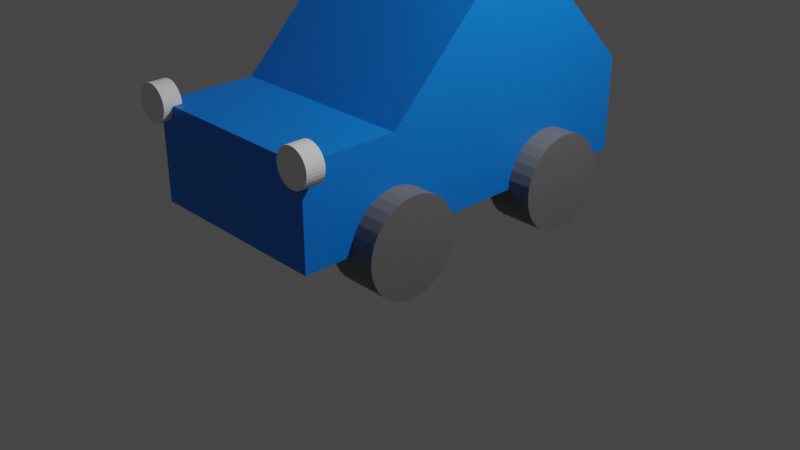 # Source: Test_Car_again_perhaps_.blend  (saved by Blender 3.2.14; exported with 4.5.12 LTS)
import bpy
from mathutils import Matrix  # noqa: F401  (used for matrix-valued properties, if any)

bpy.ops.wm.read_factory_settings(use_empty=True)
scene = bpy.context.scene
scene.name = 'Scene'

# ---- collections
col_collection = bpy.data.collections.new('Collection'); scene.collection.children.link(col_collection)
col_test_car = bpy.data.collections.new('Test Car'); scene.collection.children.link(col_test_car)

# ---- materials (node trees are filled in below, after node groups)
mat_car_color = bpy.data.materials.new('Car Color')
mat_car_color.use_transparent_shadow = False
mat_wheel = bpy.data.materials.new('Wheel')
mat_wheel.use_transparent_shadow = False

# ---- material node trees
mat_car_color.use_nodes = True; mat_car_color.node_tree.nodes.clear()
_N = mat_car_color.node_tree.nodes; _L = mat_car_color.node_tree.links
n0 = _N.new('ShaderNodeBsdfPrincipled'); n0.name = 'Principled BSDF'; n0.location = (10, 300)
n0.distribution = 'GGX'
n0.subsurface_method = 'RANDOM_WALK_SKIN'
n0.inputs[0].default_value = (0.0, 0.1969, 0.8, 1.0)
n0.inputs[3].default_value = 1.45
n0.inputs[27].default_value = (0.0, 0.0, 0.0, 1.0)
n0.inputs[28].default_value = 1.0
n1 = _N.new('ShaderNodeOutputMaterial'); n1.name = 'Material Output'; n1.location = (300, 300)
_L.new(n0.outputs[0], n1.inputs[0])
n1.is_active_output = True
mat_wheel.use_nodes = True; mat_wheel.node_tree.nodes.clear()
_N = mat_wheel.node_tree.nodes; _L = mat_wheel.node_tree.links
n0 = _N.new('ShaderNodeBsdfPrincipled'); n0.name = 'Principled BSDF'; n0.location = (10, 300)
n0.distribution = 'GGX'
n0.subsurface_method = 'RANDOM_WALK_SKIN'
n0.inputs[0].default_value = (0.1473, 0.1473, 0.1473, 1.0)
n0.inputs[3].default_value = 1.45
n0.inputs[27].default_value = (0.0, 0.0, 0.0, 1.0)
n0.inputs[28].default_value = 1.0
n1 = _N.new('ShaderNodeOutputMaterial'); n1.name = 'Material Output'; n1.location = (300, 300)
_L.new(n0.outputs[0], n1.inputs[0])
n1.is_active_output = True

# ---- world
world_world = bpy.data.worlds.new('World'); scene.world = world_world
world_world.use_nodes = True; world_world.node_tree.nodes.clear()
_N = world_world.node_tree.nodes; _L = world_world.node_tree.links
n0 = _N.new('ShaderNodeOutputWorld'); n0.name = 'World Output'; n0.location = (300, 300)
n1 = _N.new('ShaderNodeBackground'); n1.name = 'Background'; n1.location = (10, 300)
n1.inputs[0].default_value = (0.05088, 0.05088, 0.05088, 1.0)
_L.new(n1.outputs[0], n0.inputs[0])
n0.is_active_output = True
world_world.color = (0.05088, 0.05088, 0.05088)
world_world.use_sun_shadow = False
world_world.sun_shadow_jitter_overblur = 0.0

# ---- cameras
cam_camera = bpy.data.cameras.new('Camera')
cam_camera.clip_end = 100.0
cam_camera.ortho_scale = 7.314

# ---- lights
light_light = bpy.data.lights.new('Light', 'POINT')
light_light.transmission_factor = 0.0
light_light.energy = 1000.0
light_light.shadow_soft_size = 0.1
light_light.shadow_maximum_resolution = 0.006
light_light.use_absolute_resolution = True

# ---- meshes
me_cube_005 = bpy.data.meshes.new('Cube.005')
me_cube_005.from_pydata([(-1.0, -2.0, -1.0), (-1.0, -2.0, 0.0), (-1.0, 2.0, -1.0), (-1.0, 2.0, 0.0), (1.0, -2.0, -1.0), (1.0, -2.0, 0.0), (1.0, 2.0, -1.0), (1.0, 2.0, 0.0), (-1.0, 1.0, -1.0), (-1.0, 0.0, -1.0), (-1.0, -1.0, -1.0), (-1.0, -1.0, 0.0), (-1.0, 0.0, 1.0), (-1.0, 1.0, 1.0), (1.0, -1.0, -1.0), (1.0, 0.0, -1.0), (1.0, 1.0, -1.0), (1.0, 1.0, 1.0), (1.0, 0.0, 1.0), (1.0, -1.0, 0.0)], [], [(8, 13, 3, 2), (2, 3, 7, 6), (14, 19, 5, 4), (4, 5, 1, 0), (10, 14, 4, 0), (19, 11, 1, 5), (7, 3, 13, 17), (17, 13, 12, 18), (18, 12, 11, 19), (2, 6, 16, 8), (8, 16, 15, 9), (9, 15, 14, 10), (6, 7, 17, 16), (16, 17, 18, 15), (15, 18, 19, 14), (0, 1, 11, 10), (10, 11, 12, 9), (9, 12, 13, 8)])
_uv = me_cube_005.uv_layers.new(name='UVMap')
_uv.uv.foreach_set('vector', [0.375, 0.1875, 0.625, 0.1875, 0.625, 0.25, 0.375, 0.25, 0.375, 0.25, 0.625, 0.25, 0.625, 0.5, 0.375, 0.5, 0.375, 0.6875, 0.625, 0.6875, 0.625, 0.75, 0.375, 0.75, 0.375, 0.75, 0.625, 0.75, 0.625, 1.0, 0.375, 1.0, 0.125, 0.6875, 0.375, 0.6875, 0.375, 0.75, 0.125, 0.75, 0.625, 0.6875, 0.875, 0.6875, 0.875, 0.75, 0.625, 0.75, 0.625, 0.5, 0.875, 0.5, 0.875, 0.5625, 0.625, 0.5625, 0.625, 0.5625, 0.875, 0.5625, 0.875, 0.625, 0.625, 0.625, 0.625, 0.625, 0.875, 0.625, 0.875, 0.6875, 0.625, 0.6875, 0.125, 0.5, 0.375, 0.5, 0.375, 0.5625, 0.125, 0.5625, 0.125, 0.5625, 0.375, 0.5625, 0.375, 0.625, 0.125, 0.625, 0.125, 0.625, 0.375, 0.625, 0.375, 0.6875, 0.125, 0.6875, 0.375, 0.5, 0.625, 0.5, 0.625, 0.5625, 0.375, 0.5625, 0.375, 0.5625, 0.625, 0.5625, 0.625, 0.625, 0.375, 0.625, 0.375, 0.625, 0.625, 0.625, 0.625, 0.6875, 0.375, 0.6875, 0.375, 0.0, 0.625, 0.0, 0.625, 0.0625, 0.375, 0.0625, 0.375, 0.0625, 0.625, 0.0625, 0.625, 0.125, 0.375, 0.125, 0.375, 0.125, 0.625, 0.125, 0.625, 0.1875, 0.375, 0.1875])
me_cube_005.materials.append(mat_car_color)
me_cube_005.update()
me_cylinder = bpy.data.meshes.new('Cylinder')
me_cylinder.from_pydata([(-0.25, 0.5, 1.093e-08), (0.25, 0.5, -1.093e-08), (-0.25, 0.4904, -0.09755), (0.25, 0.4904, -0.09755), (-0.25, 0.4619, -0.1913), (0.25, 0.4619, -0.1913), (-0.25, 0.4157, -0.2778), (0.25, 0.4157, -0.2778), (-0.25, 0.3536, -0.3536), (0.25, 0.3536, -0.3536), (-0.25, 0.2778, -0.4157), (0.25, 0.2778, -0.4157), (-0.25, 0.1913, -0.4619), (0.25, 0.1913, -0.4619), (-0.25, 0.09755, -0.4904), (0.25, 0.09755, -0.4904), (-0.25, -2.186e-08, -0.5), (0.25, -2.186e-08, -0.5), (-0.25, -0.09755, -0.4904), (0.25, -0.09755, -0.4904), (-0.25, -0.1913, -0.4619), (0.25, -0.1913, -0.4619), (-0.25, -0.2778, -0.4157), (0.25, -0.2778, -0.4157), (-0.25, -0.3536, -0.3536), (0.25, -0.3536, -0.3536), (-0.25, -0.4157, -0.2778), (0.25, -0.4157, -0.2778), (-0.25, -0.4619, -0.1913), (0.25, -0.4619, -0.1913), (-0.25, -0.4904, -0.09755), (0.25, -0.4904, -0.09755), (-0.25, -0.5, 5.464e-08), (0.25, -0.5, 3.278e-08), (-0.25, -0.4904, 0.09755), (0.25, -0.4904, 0.09755), (-0.25, -0.4619, 0.1913), (0.25, -0.4619, 0.1913), (-0.25, -0.4157, 0.2778), (0.25, -0.4157, 0.2778), (-0.25, -0.3536, 0.3536), (0.25, -0.3536, 0.3536), (-0.25, -0.2778, 0.4157), (0.25, -0.2778, 0.4157), (-0.25, -0.1913, 0.4619), (0.25, -0.1913, 0.4619), (-0.25, -0.09755, 0.4904), (0.25, -0.09755, 0.4904), (-0.25, 5.962e-09, 0.5), (0.25, 5.962e-09, 0.5), (-0.25, 0.09755, 0.4904), (0.25, 0.09755, 0.4904), (-0.25, 0.1913, 0.4619), (0.25, 0.1913, 0.4619), (-0.25, 0.2778, 0.4157), (0.25, 0.2778, 0.4157), (-0.25, 0.3536, 0.3536), (0.25, 0.3536, 0.3536), (-0.25, 0.4157, 0.2778), (0.25, 0.4157, 0.2778), (-0.25, 0.4619, 0.1913), (0.25, 0.4619, 0.1913), (-0.25, 0.4904, 0.09755), (0.25, 0.4904, 0.09755)], [], [(0, 1, 3, 2), (2, 3, 5, 4), (4, 5, 7, 6), (6, 7, 9, 8), (8, 9, 11, 10), (10, 11, 13, 12), (12, 13, 15, 14), (14, 15, 17, 16), (16, 17, 19, 18), (18, 19, 21, 20), (20, 21, 23, 22), (22, 23, 25, 24), (24, 25, 27, 26), (26, 27, 29, 28), (28, 29, 31, 30), (30, 31, 33, 32), (32, 33, 35, 34), (34, 35, 37, 36), (36, 37, 39, 38), (38, 39, 41, 40), (40, 41, 43, 42), (42, 43, 45, 44), (44, 45, 47, 46), (46, 47, 49, 48), (48, 49, 51, 50), (50, 51, 53, 52), (52, 53, 55, 54), (54, 55, 57, 56), (56, 57, 59, 58), (58, 59, 61, 60), (3, 1, 63, 61, 59, 57, 55, 53, 51, 49, 47, 45, 43, 41, 39, 37, 35, 33, 31, 29, 27, 25, 23, 21, 19, 17, 15, 13, 11, 9, 7, 5), (60, 61, 63, 62), (62, 63, 1, 0), (0, 2, 4, 6, 8, 10, 12, 14, 16, 18, 20, 22, 24, 26, 28, 30, 32, 34, 36, 38, 40, 42, 44, 46, 48, 50, 52, 54, 56, 58, 60, 62)])
_uv = me_cylinder.uv_layers.new(name='UVMap')
_uv.uv.foreach_set('vector', [1.0, 0.5, 1.0, 1.0, 0.9688, 1.0, 0.9688, 0.5, 0.9688, 0.5, 0.9688, 1.0, 0.9375, 1.0, 0.9375, 0.5, 0.9375, 0.5, 0.9375, 1.0, 0.9062, 1.0, 0.9062, 0.5, 0.9062, 0.5, 0.9062, 1.0, 0.875, 1.0, 0.875, 0.5, 0.875, 0.5, 0.875, 1.0, 0.8438, 1.0, 0.8438, 0.5, 0.8438, 0.5, 0.8438, 1.0, 0.8125, 1.0, 0.8125, 0.5, 0.8125, 0.5, 0.8125, 1.0, 0.7812, 1.0, 0.7812, 0.5, 0.7812, 0.5, 0.7812, 1.0, 0.75, 1.0, 0.75, 0.5, 0.75, 0.5, 0.75, 1.0, 0.7188, 1.0, 0.7188, 0.5, 0.7188, 0.5, 0.7188, 1.0, 0.6875, 1.0, 0.6875, 0.5, 0.6875, 0.5, 0.6875, 1.0, 0.6562, 1.0, 0.6562, 0.5, 0.6562, 0.5, 0.6562, 1.0, 0.625, 1.0, 0.625, 0.5, 0.625, 0.5, 0.625, 1.0, 0.5938, 1.0, 0.5938, 0.5, 0.5938, 0.5, 0.5938, 1.0, 0.5625, 1.0, 0.5625, 0.5, 0.5625, 0.5, 0.5625, 1.0, 0.5312, 1.0, 0.5312, 0.5, 0.5312, 0.5, 0.5312, 1.0, 0.5, 1.0, 0.5, 0.5, 0.5, 0.5, 0.5, 1.0, 0.4688, 1.0, 0.4688, 0.5, 0.4688, 0.5, 0.4688, 1.0, 0.4375, 1.0, 0.4375, 0.5, 0.4375, 0.5, 0.4375, 1.0, 0.4062, 1.0, 0.4062, 0.5, 0.4062, 0.5, 0.4062, 1.0, 0.375, 1.0, 0.375, 0.5, 0.375, 0.5, 0.375, 1.0, 0.3438, 1.0, 0.3438, 0.5, 0.3438, 0.5, 0.3438, 1.0, 0.3125, 1.0, 0.3125, 0.5, 0.3125, 0.5, 0.3125, 1.0, 0.2812, 1.0, 0.2812, 0.5, 0.2812, 0.5, 0.2812, 1.0, 0.25, 1.0, 0.25, 0.5, 0.25, 0.5, 0.25, 1.0, 0.2188, 1.0, 0.2188, 0.5, 0.2188, 0.5, 0.2188, 1.0, 0.1875, 1.0, 0.1875, 0.5, 0.1875, 0.5, 0.1875, 1.0, 0.1562, 1.0, 0.1562, 0.5, 0.1562, 0.5, 0.1562, 1.0, 0.125, 1.0, 0.125, 0.5, 0.125, 0.5, 0.125, 1.0, 0.09375, 1.0, 0.09375, 0.5, 0.09375, 0.5, 0.09375, 1.0, 0.0625, 1.0, 0.0625, 0.5, 0.2968, 0.4854, 0.25, 0.49, 0.2032, 0.4854, 0.1582, 0.4717, 0.1167, 0.4496, 0.08029, 0.4197, 0.05045, 0.3833, 0.02827, 0.3418, 0.01461, 0.2968, 0.01, 0.25, 0.01461, 0.2032, 0.02827, 0.1582, 0.05045, 0.1167, 0.08029, 0.08029, 0.1167, 0.05045, 0.1582, 0.02827, 0.2032, 0.01461, 0.25, 0.01, 0.2968, 0.01461, 0.3418, 0.02827, 0.3833, 0.05045, 0.4197, 0.08029, 0.4496, 0.1167, 0.4717, 0.1582, 0.4854, 0.2032, 0.49, 0.25, 0.4854, 0.2968, 0.4717, 0.3418, 0.4496, 0.3833, 0.4197, 0.4197, 0.3833, 0.4496, 0.3418, 0.4717, 0.0625, 0.5, 0.0625, 1.0, 0.03125, 1.0, 0.03125, 0.5, 0.03125, 0.5, 0.03125, 1.0, 0.0, 1.0, 0.0, 0.5, 0.75, 0.49, 0.7968, 0.4854, 0.8418, 0.4717, 0.8833, 0.4496, 0.9197, 0.4197, 0.9496, 0.3833, 0.9717, 0.3418, 0.9854, 0.2968, 0.99, 0.25, 0.9854, 0.2032, 0.9717, 0.1582, 0.9496, 0.1167, 0.9197, 0.08029, 0.8833, 0.05045, 0.8418, 0.02827, 0.7968, 0.01461, 0.75, 0.01, 0.7032, 0.01461, 0.6582, 0.02827, 0.6167, 0.05045, 0.5803, 0.08029, 0.5504, 0.1167, 0.5283, 0.1582, 0.5146, 0.2032, 0.51, 0.25, 0.5146, 0.2968, 0.5283, 0.3418, 0.5504, 0.3833, 0.5803, 0.4197, 0.6167, 0.4496, 0.6582, 0.4717, 0.7032, 0.4854])
me_cylinder.materials.append(mat_wheel)
me_cylinder.update()
me_cylinder_001 = bpy.data.meshes.new('Cylinder.001')
me_cylinder_001.from_pydata([(-0.25, 0.5, 1.093e-08), (0.25, 0.5, -1.093e-08), (-0.25, 0.4904, -0.09755), (0.25, 0.4904, -0.09755), (-0.25, 0.4619, -0.1913), (0.25, 0.4619, -0.1913), (-0.25, 0.4157, -0.2778), (0.25, 0.4157, -0.2778), (-0.25, 0.3536, -0.3536), (0.25, 0.3536, -0.3536), (-0.25, 0.2778, -0.4157), (0.25, 0.2778, -0.4157), (-0.25, 0.1913, -0.4619), (0.25, 0.1913, -0.4619), (-0.25, 0.09755, -0.4904), (0.25, 0.09755, -0.4904), (-0.25, -2.186e-08, -0.5), (0.25, -2.186e-08, -0.5), (-0.25, -0.09755, -0.4904), (0.25, -0.09755, -0.4904), (-0.25, -0.1913, -0.4619), (0.25, -0.1913, -0.4619), (-0.25, -0.2778, -0.4157), (0.25, -0.2778, -0.4157), (-0.25, -0.3536, -0.3536), (0.25, -0.3536, -0.3536), (-0.25, -0.4157, -0.2778), (0.25, -0.4157, -0.2778), (-0.25, -0.4619, -0.1913), (0.25, -0.4619, -0.1913), (-0.25, -0.4904, -0.09755), (0.25, -0.4904, -0.09755), (-0.25, -0.5, 5.464e-08), (0.25, -0.5, 3.278e-08), (-0.25, -0.4904, 0.09755), (0.25, -0.4904, 0.09755), (-0.25, -0.4619, 0.1913), (0.25, -0.4619, 0.1913), (-0.25, -0.4157, 0.2778), (0.25, -0.4157, 0.2778), (-0.25, -0.3536, 0.3536), (0.25, -0.3536, 0.3536), (-0.25, -0.2778, 0.4157), (0.25, -0.2778, 0.4157), (-0.25, -0.1913, 0.4619), (0.25, -0.1913, 0.4619), (-0.25, -0.09755, 0.4904), (0.25, -0.09755, 0.4904), (-0.25, 5.962e-09, 0.5), (0.25, 5.962e-09, 0.5), (-0.25, 0.09755, 0.4904), (0.25, 0.09755, 0.4904), (-0.25, 0.1913, 0.4619), (0.25, 0.1913, 0.4619), (-0.25, 0.2778, 0.4157), (0.25, 0.2778, 0.4157), (-0.25, 0.3536, 0.3536), (0.25, 0.3536, 0.3536), (-0.25, 0.4157, 0.2778), (0.25, 0.4157, 0.2778), (-0.25, 0.4619, 0.1913), (0.25, 0.4619, 0.1913), (-0.25, 0.4904, 0.09755), (0.25, 0.4904, 0.09755)], [], [(0, 1, 3, 2), (2, 3, 5, 4), (4, 5, 7, 6), (6, 7, 9, 8), (8, 9, 11, 10), (10, 11, 13, 12), (12, 13, 15, 14), (14, 15, 17, 16), (16, 17, 19, 18), (18, 19, 21, 20), (20, 21, 23, 22), (22, 23, 25, 24), (24, 25, 27, 26), (26, 27, 29, 28), (28, 29, 31, 30), (30, 31, 33, 32), (32, 33, 35, 34), (34, 35, 37, 36), (36, 37, 39, 38), (38, 39, 41, 40), (40, 41, 43, 42), (42, 43, 45, 44), (44, 45, 47, 46), (46, 47, 49, 48), (48, 49, 51, 50), (50, 51, 53, 52), (52, 53, 55, 54), (54, 55, 57, 56), (56, 57, 59, 58), (58, 59, 61, 60), (3, 1, 63, 61, 59, 57, 55, 53, 51, 49, 47, 45, 43, 41, 39, 37, 35, 33, 31, 29, 27, 25, 23, 21, 19, 17, 15, 13, 11, 9, 7, 5), (60, 61, 63, 62), (62, 63, 1, 0), (0, 2, 4, 6, 8, 10, 12, 14, 16, 18, 20, 22, 24, 26, 28, 30, 32, 34, 36, 38, 40, 42, 44, 46, 48, 50, 52, 54, 56, 58, 60, 62)])
_uv = me_cylinder_001.uv_layers.new(name='UVMap')
_uv.uv.foreach_set('vector', [1.0, 0.5, 1.0, 1.0, 0.9688, 1.0, 0.9688, 0.5, 0.9688, 0.5, 0.9688, 1.0, 0.9375, 1.0, 0.9375, 0.5, 0.9375, 0.5, 0.9375, 1.0, 0.9062, 1.0, 0.9062, 0.5, 0.9062, 0.5, 0.9062, 1.0, 0.875, 1.0, 0.875, 0.5, 0.875, 0.5, 0.875, 1.0, 0.8438, 1.0, 0.8438, 0.5, 0.8438, 0.5, 0.8438, 1.0, 0.8125, 1.0, 0.8125, 0.5, 0.8125, 0.5, 0.8125, 1.0, 0.7812, 1.0, 0.7812, 0.5, 0.7812, 0.5, 0.7812, 1.0, 0.75, 1.0, 0.75, 0.5, 0.75, 0.5, 0.75, 1.0, 0.7188, 1.0, 0.7188, 0.5, 0.7188, 0.5, 0.7188, 1.0, 0.6875, 1.0, 0.6875, 0.5, 0.6875, 0.5, 0.6875, 1.0, 0.6562, 1.0, 0.6562, 0.5, 0.6562, 0.5, 0.6562, 1.0, 0.625, 1.0, 0.625, 0.5, 0.625, 0.5, 0.625, 1.0, 0.5938, 1.0, 0.5938, 0.5, 0.5938, 0.5, 0.5938, 1.0, 0.5625, 1.0, 0.5625, 0.5, 0.5625, 0.5, 0.5625, 1.0, 0.5312, 1.0, 0.5312, 0.5, 0.5312, 0.5, 0.5312, 1.0, 0.5, 1.0, 0.5, 0.5, 0.5, 0.5, 0.5, 1.0, 0.4688, 1.0, 0.4688, 0.5, 0.4688, 0.5, 0.4688, 1.0, 0.4375, 1.0, 0.4375, 0.5, 0.4375, 0.5, 0.4375, 1.0, 0.4062, 1.0, 0.4062, 0.5, 0.4062, 0.5, 0.4062, 1.0, 0.375, 1.0, 0.375, 0.5, 0.375, 0.5, 0.375, 1.0, 0.3438, 1.0, 0.3438, 0.5, 0.3438, 0.5, 0.3438, 1.0, 0.3125, 1.0, 0.3125, 0.5, 0.3125, 0.5, 0.3125, 1.0, 0.2812, 1.0, 0.2812, 0.5, 0.2812, 0.5, 0.2812, 1.0, 0.25, 1.0, 0.25, 0.5, 0.25, 0.5, 0.25, 1.0, 0.2188, 1.0, 0.2188, 0.5, 0.2188, 0.5, 0.2188, 1.0, 0.1875, 1.0, 0.1875, 0.5, 0.1875, 0.5, 0.1875, 1.0, 0.1562, 1.0, 0.1562, 0.5, 0.1562, 0.5, 0.1562, 1.0, 0.125, 1.0, 0.125, 0.5, 0.125, 0.5, 0.125, 1.0, 0.09375, 1.0, 0.09375, 0.5, 0.09375, 0.5, 0.09375, 1.0, 0.0625, 1.0, 0.0625, 0.5, 0.2968, 0.4854, 0.25, 0.49, 0.2032, 0.4854, 0.1582, 0.4717, 0.1167, 0.4496, 0.08029, 0.4197, 0.05045, 0.3833, 0.02827, 0.3418, 0.01461, 0.2968, 0.01, 0.25, 0.01461, 0.2032, 0.02827, 0.1582, 0.05045, 0.1167, 0.08029, 0.08029, 0.1167, 0.05045, 0.1582, 0.02827, 0.2032, 0.01461, 0.25, 0.01, 0.2968, 0.01461, 0.3418, 0.02827, 0.3833, 0.05045, 0.4197, 0.08029, 0.4496, 0.1167, 0.4717, 0.1582, 0.4854, 0.2032, 0.49, 0.25, 0.4854, 0.2968, 0.4717, 0.3418, 0.4496, 0.3833, 0.4197, 0.4197, 0.3833, 0.4496, 0.3418, 0.4717, 0.0625, 0.5, 0.0625, 1.0, 0.03125, 1.0, 0.03125, 0.5, 0.03125, 0.5, 0.03125, 1.0, 0.0, 1.0, 0.0, 0.5, 0.75, 0.49, 0.7968, 0.4854, 0.8418, 0.4717, 0.8833, 0.4496, 0.9197, 0.4197, 0.9496, 0.3833, 0.9717, 0.3418, 0.9854, 0.2968, 0.99, 0.25, 0.9854, 0.2032, 0.9717, 0.1582, 0.9496, 0.1167, 0.9197, 0.08029, 0.8833, 0.05045, 0.8418, 0.02827, 0.7968, 0.01461, 0.75, 0.01, 0.7032, 0.01461, 0.6582, 0.02827, 0.6167, 0.05045, 0.5803, 0.08029, 0.5504, 0.1167, 0.5283, 0.1582, 0.5146, 0.2032, 0.51, 0.25, 0.5146, 0.2968, 0.5283, 0.3418, 0.5504, 0.3833, 0.5803, 0.4197, 0.6167, 0.4496, 0.6582, 0.4717, 0.7032, 0.4854])
me_cylinder_001.materials.append(mat_wheel)
me_cylinder_001.update()
me_cylinder_002 = bpy.data.meshes.new('Cylinder.002')
me_cylinder_002.from_pydata([(-0.25, 0.5, 1.093e-08), (0.25, 0.5, -1.093e-08), (-0.25, 0.4904, -0.09755), (0.25, 0.4904, -0.09755), (-0.25, 0.4619, -0.1913), (0.25, 0.4619, -0.1913), (-0.25, 0.4157, -0.2778), (0.25, 0.4157, -0.2778), (-0.25, 0.3536, -0.3536), (0.25, 0.3536, -0.3536), (-0.25, 0.2778, -0.4157), (0.25, 0.2778, -0.4157), (-0.25, 0.1913, -0.4619), (0.25, 0.1913, -0.4619), (-0.25, 0.09755, -0.4904), (0.25, 0.09755, -0.4904), (-0.25, -2.186e-08, -0.5), (0.25, -2.186e-08, -0.5), (-0.25, -0.09755, -0.4904), (0.25, -0.09755, -0.4904), (-0.25, -0.1913, -0.4619), (0.25, -0.1913, -0.4619), (-0.25, -0.2778, -0.4157), (0.25, -0.2778, -0.4157), (-0.25, -0.3536, -0.3536), (0.25, -0.3536, -0.3536), (-0.25, -0.4157, -0.2778), (0.25, -0.4157, -0.2778), (-0.25, -0.4619, -0.1913), (0.25, -0.4619, -0.1913), (-0.25, -0.4904, -0.09755), (0.25, -0.4904, -0.09755), (-0.25, -0.5, 5.464e-08), (0.25, -0.5, 3.278e-08), (-0.25, -0.4904, 0.09755), (0.25, -0.4904, 0.09755), (-0.25, -0.4619, 0.1913), (0.25, -0.4619, 0.1913), (-0.25, -0.4157, 0.2778), (0.25, -0.4157, 0.2778), (-0.25, -0.3536, 0.3536), (0.25, -0.3536, 0.3536), (-0.25, -0.2778, 0.4157), (0.25, -0.2778, 0.4157), (-0.25, -0.1913, 0.4619), (0.25, -0.1913, 0.4619), (-0.25, -0.09755, 0.4904), (0.25, -0.09755, 0.4904), (-0.25, 5.962e-09, 0.5), (0.25, 5.962e-09, 0.5), (-0.25, 0.09755, 0.4904), (0.25, 0.09755, 0.4904), (-0.25, 0.1913, 0.4619), (0.25, 0.1913, 0.4619), (-0.25, 0.2778, 0.4157), (0.25, 0.2778, 0.4157), (-0.25, 0.3536, 0.3536), (0.25, 0.3536, 0.3536), (-0.25, 0.4157, 0.2778), (0.25, 0.4157, 0.2778), (-0.25, 0.4619, 0.1913), (0.25, 0.4619, 0.1913), (-0.25, 0.4904, 0.09755), (0.25, 0.4904, 0.09755)], [], [(0, 1, 3, 2), (2, 3, 5, 4), (4, 5, 7, 6), (6, 7, 9, 8), (8, 9, 11, 10), (10, 11, 13, 12), (12, 13, 15, 14), (14, 15, 17, 16), (16, 17, 19, 18), (18, 19, 21, 20), (20, 21, 23, 22), (22, 23, 25, 24), (24, 25, 27, 26), (26, 27, 29, 28), (28, 29, 31, 30), (30, 31, 33, 32), (32, 33, 35, 34), (34, 35, 37, 36), (36, 37, 39, 38), (38, 39, 41, 40), (40, 41, 43, 42), (42, 43, 45, 44), (44, 45, 47, 46), (46, 47, 49, 48), (48, 49, 51, 50), (50, 51, 53, 52), (52, 53, 55, 54), (54, 55, 57, 56), (56, 57, 59, 58), (58, 59, 61, 60), (3, 1, 63, 61, 59, 57, 55, 53, 51, 49, 47, 45, 43, 41, 39, 37, 35, 33, 31, 29, 27, 25, 23, 21, 19, 17, 15, 13, 11, 9, 7, 5), (60, 61, 63, 62), (62, 63, 1, 0), (0, 2, 4, 6, 8, 10, 12, 14, 16, 18, 20, 22, 24, 26, 28, 30, 32, 34, 36, 38, 40, 42, 44, 46, 48, 50, 52, 54, 56, 58, 60, 62)])
_uv = me_cylinder_002.uv_layers.new(name='UVMap')
_uv.uv.foreach_set('vector', [1.0, 0.5, 1.0, 1.0, 0.9688, 1.0, 0.9688, 0.5, 0.9688, 0.5, 0.9688, 1.0, 0.9375, 1.0, 0.9375, 0.5, 0.9375, 0.5, 0.9375, 1.0, 0.9062, 1.0, 0.9062, 0.5, 0.9062, 0.5, 0.9062, 1.0, 0.875, 1.0, 0.875, 0.5, 0.875, 0.5, 0.875, 1.0, 0.8438, 1.0, 0.8438, 0.5, 0.8438, 0.5, 0.8438, 1.0, 0.8125, 1.0, 0.8125, 0.5, 0.8125, 0.5, 0.8125, 1.0, 0.7812, 1.0, 0.7812, 0.5, 0.7812, 0.5, 0.7812, 1.0, 0.75, 1.0, 0.75, 0.5, 0.75, 0.5, 0.75, 1.0, 0.7188, 1.0, 0.7188, 0.5, 0.7188, 0.5, 0.7188, 1.0, 0.6875, 1.0, 0.6875, 0.5, 0.6875, 0.5, 0.6875, 1.0, 0.6562, 1.0, 0.6562, 0.5, 0.6562, 0.5, 0.6562, 1.0, 0.625, 1.0, 0.625, 0.5, 0.625, 0.5, 0.625, 1.0, 0.5938, 1.0, 0.5938, 0.5, 0.5938, 0.5, 0.5938, 1.0, 0.5625, 1.0, 0.5625, 0.5, 0.5625, 0.5, 0.5625, 1.0, 0.5312, 1.0, 0.5312, 0.5, 0.5312, 0.5, 0.5312, 1.0, 0.5, 1.0, 0.5, 0.5, 0.5, 0.5, 0.5, 1.0, 0.4688, 1.0, 0.4688, 0.5, 0.4688, 0.5, 0.4688, 1.0, 0.4375, 1.0, 0.4375, 0.5, 0.4375, 0.5, 0.4375, 1.0, 0.4062, 1.0, 0.4062, 0.5, 0.4062, 0.5, 0.4062, 1.0, 0.375, 1.0, 0.375, 0.5, 0.375, 0.5, 0.375, 1.0, 0.3438, 1.0, 0.3438, 0.5, 0.3438, 0.5, 0.3438, 1.0, 0.3125, 1.0, 0.3125, 0.5, 0.3125, 0.5, 0.3125, 1.0, 0.2812, 1.0, 0.2812, 0.5, 0.2812, 0.5, 0.2812, 1.0, 0.25, 1.0, 0.25, 0.5, 0.25, 0.5, 0.25, 1.0, 0.2188, 1.0, 0.2188, 0.5, 0.2188, 0.5, 0.2188, 1.0, 0.1875, 1.0, 0.1875, 0.5, 0.1875, 0.5, 0.1875, 1.0, 0.1562, 1.0, 0.1562, 0.5, 0.1562, 0.5, 0.1562, 1.0, 0.125, 1.0, 0.125, 0.5, 0.125, 0.5, 0.125, 1.0, 0.09375, 1.0, 0.09375, 0.5, 0.09375, 0.5, 0.09375, 1.0, 0.0625, 1.0, 0.0625, 0.5, 0.2968, 0.4854, 0.25, 0.49, 0.2032, 0.4854, 0.1582, 0.4717, 0.1167, 0.4496, 0.08029, 0.4197, 0.05045, 0.3833, 0.02827, 0.3418, 0.01461, 0.2968, 0.01, 0.25, 0.01461, 0.2032, 0.02827, 0.1582, 0.05045, 0.1167, 0.08029, 0.08029, 0.1167, 0.05045, 0.1582, 0.02827, 0.2032, 0.01461, 0.25, 0.01, 0.2968, 0.01461, 0.3418, 0.02827, 0.3833, 0.05045, 0.4197, 0.08029, 0.4496, 0.1167, 0.4717, 0.1582, 0.4854, 0.2032, 0.49, 0.25, 0.4854, 0.2968, 0.4717, 0.3418, 0.4496, 0.3833, 0.4197, 0.4197, 0.3833, 0.4496, 0.3418, 0.4717, 0.0625, 0.5, 0.0625, 1.0, 0.03125, 1.0, 0.03125, 0.5, 0.03125, 0.5, 0.03125, 1.0, 0.0, 1.0, 0.0, 0.5, 0.75, 0.49, 0.7968, 0.4854, 0.8418, 0.4717, 0.8833, 0.4496, 0.9197, 0.4197, 0.9496, 0.3833, 0.9717, 0.3418, 0.9854, 0.2968, 0.99, 0.25, 0.9854, 0.2032, 0.9717, 0.1582, 0.9496, 0.1167, 0.9197, 0.08029, 0.8833, 0.05045, 0.8418, 0.02827, 0.7968, 0.01461, 0.75, 0.01, 0.7032, 0.01461, 0.6582, 0.02827, 0.6167, 0.05045, 0.5803, 0.08029, 0.5504, 0.1167, 0.5283, 0.1582, 0.5146, 0.2032, 0.51, 0.25, 0.5146, 0.2968, 0.5283, 0.3418, 0.5504, 0.3833, 0.5803, 0.4197, 0.6167, 0.4496, 0.6582, 0.4717, 0.7032, 0.4854])
me_cylinder_002.materials.append(mat_wheel)
me_cylinder_002.update()
me_cylinder_003 = bpy.data.meshes.new('Cylinder.003')
me_cylinder_003.from_pydata([(-0.25, 0.5, 1.093e-08), (0.25, 0.5, -1.093e-08), (-0.25, 0.4904, -0.09755), (0.25, 0.4904, -0.09755), (-0.25, 0.4619, -0.1913), (0.25, 0.4619, -0.1913), (-0.25, 0.4157, -0.2778), (0.25, 0.4157, -0.2778), (-0.25, 0.3536, -0.3536), (0.25, 0.3536, -0.3536), (-0.25, 0.2778, -0.4157), (0.25, 0.2778, -0.4157), (-0.25, 0.1913, -0.4619), (0.25, 0.1913, -0.4619), (-0.25, 0.09755, -0.4904), (0.25, 0.09755, -0.4904), (-0.25, -2.186e-08, -0.5), (0.25, -2.186e-08, -0.5), (-0.25, -0.09755, -0.4904), (0.25, -0.09755, -0.4904), (-0.25, -0.1913, -0.4619), (0.25, -0.1913, -0.4619), (-0.25, -0.2778, -0.4157), (0.25, -0.2778, -0.4157), (-0.25, -0.3536, -0.3536), (0.25, -0.3536, -0.3536), (-0.25, -0.4157, -0.2778), (0.25, -0.4157, -0.2778), (-0.25, -0.4619, -0.1913), (0.25, -0.4619, -0.1913), (-0.25, -0.4904, -0.09755), (0.25, -0.4904, -0.09755), (-0.25, -0.5, 5.464e-08), (0.25, -0.5, 3.278e-08), (-0.25, -0.4904, 0.09755), (0.25, -0.4904, 0.09755), (-0.25, -0.4619, 0.1913), (0.25, -0.4619, 0.1913), (-0.25, -0.4157, 0.2778), (0.25, -0.4157, 0.2778), (-0.25, -0.3536, 0.3536), (0.25, -0.3536, 0.3536), (-0.25, -0.2778, 0.4157), (0.25, -0.2778, 0.4157), (-0.25, -0.1913, 0.4619), (0.25, -0.1913, 0.4619), (-0.25, -0.09755, 0.4904), (0.25, -0.09755, 0.4904), (-0.25, 5.962e-09, 0.5), (0.25, 5.962e-09, 0.5), (-0.25, 0.09755, 0.4904), (0.25, 0.09755, 0.4904), (-0.25, 0.1913, 0.4619), (0.25, 0.1913, 0.4619), (-0.25, 0.2778, 0.4157), (0.25, 0.2778, 0.4157), (-0.25, 0.3536, 0.3536), (0.25, 0.3536, 0.3536), (-0.25, 0.4157, 0.2778), (0.25, 0.4157, 0.2778), (-0.25, 0.4619, 0.1913), (0.25, 0.4619, 0.1913), (-0.25, 0.4904, 0.09755), (0.25, 0.4904, 0.09755)], [], [(0, 1, 3, 2), (2, 3, 5, 4), (4, 5, 7, 6), (6, 7, 9, 8), (8, 9, 11, 10), (10, 11, 13, 12), (12, 13, 15, 14), (14, 15, 17, 16), (16, 17, 19, 18), (18, 19, 21, 20), (20, 21, 23, 22), (22, 23, 25, 24), (24, 25, 27, 26), (26, 27, 29, 28), (28, 29, 31, 30), (30, 31, 33, 32), (32, 33, 35, 34), (34, 35, 37, 36), (36, 37, 39, 38), (38, 39, 41, 40), (40, 41, 43, 42), (42, 43, 45, 44), (44, 45, 47, 46), (46, 47, 49, 48), (48, 49, 51, 50), (50, 51, 53, 52), (52, 53, 55, 54), (54, 55, 57, 56), (56, 57, 59, 58), (58, 59, 61, 60), (3, 1, 63, 61, 59, 57, 55, 53, 51, 49, 47, 45, 43, 41, 39, 37, 35, 33, 31, 29, 27, 25, 23, 21, 19, 17, 15, 13, 11, 9, 7, 5), (60, 61, 63, 62), (62, 63, 1, 0), (0, 2, 4, 6, 8, 10, 12, 14, 16, 18, 20, 22, 24, 26, 28, 30, 32, 34, 36, 38, 40, 42, 44, 46, 48, 50, 52, 54, 56, 58, 60, 62)])
_uv = me_cylinder_003.uv_layers.new(name='UVMap')
_uv.uv.foreach_set('vector', [1.0, 0.5, 1.0, 1.0, 0.9688, 1.0, 0.9688, 0.5, 0.9688, 0.5, 0.9688, 1.0, 0.9375, 1.0, 0.9375, 0.5, 0.9375, 0.5, 0.9375, 1.0, 0.9062, 1.0, 0.9062, 0.5, 0.9062, 0.5, 0.9062, 1.0, 0.875, 1.0, 0.875, 0.5, 0.875, 0.5, 0.875, 1.0, 0.8438, 1.0, 0.8438, 0.5, 0.8438, 0.5, 0.8438, 1.0, 0.8125, 1.0, 0.8125, 0.5, 0.8125, 0.5, 0.8125, 1.0, 0.7812, 1.0, 0.7812, 0.5, 0.7812, 0.5, 0.7812, 1.0, 0.75, 1.0, 0.75, 0.5, 0.75, 0.5, 0.75, 1.0, 0.7188, 1.0, 0.7188, 0.5, 0.7188, 0.5, 0.7188, 1.0, 0.6875, 1.0, 0.6875, 0.5, 0.6875, 0.5, 0.6875, 1.0, 0.6562, 1.0, 0.6562, 0.5, 0.6562, 0.5, 0.6562, 1.0, 0.625, 1.0, 0.625, 0.5, 0.625, 0.5, 0.625, 1.0, 0.5938, 1.0, 0.5938, 0.5, 0.5938, 0.5, 0.5938, 1.0, 0.5625, 1.0, 0.5625, 0.5, 0.5625, 0.5, 0.5625, 1.0, 0.5312, 1.0, 0.5312, 0.5, 0.5312, 0.5, 0.5312, 1.0, 0.5, 1.0, 0.5, 0.5, 0.5, 0.5, 0.5, 1.0, 0.4688, 1.0, 0.4688, 0.5, 0.4688, 0.5, 0.4688, 1.0, 0.4375, 1.0, 0.4375, 0.5, 0.4375, 0.5, 0.4375, 1.0, 0.4062, 1.0, 0.4062, 0.5, 0.4062, 0.5, 0.4062, 1.0, 0.375, 1.0, 0.375, 0.5, 0.375, 0.5, 0.375, 1.0, 0.3438, 1.0, 0.3438, 0.5, 0.3438, 0.5, 0.3438, 1.0, 0.3125, 1.0, 0.3125, 0.5, 0.3125, 0.5, 0.3125, 1.0, 0.2812, 1.0, 0.2812, 0.5, 0.2812, 0.5, 0.2812, 1.0, 0.25, 1.0, 0.25, 0.5, 0.25, 0.5, 0.25, 1.0, 0.2188, 1.0, 0.2188, 0.5, 0.2188, 0.5, 0.2188, 1.0, 0.1875, 1.0, 0.1875, 0.5, 0.1875, 0.5, 0.1875, 1.0, 0.1562, 1.0, 0.1562, 0.5, 0.1562, 0.5, 0.1562, 1.0, 0.125, 1.0, 0.125, 0.5, 0.125, 0.5, 0.125, 1.0, 0.09375, 1.0, 0.09375, 0.5, 0.09375, 0.5, 0.09375, 1.0, 0.0625, 1.0, 0.0625, 0.5, 0.2968, 0.4854, 0.25, 0.49, 0.2032, 0.4854, 0.1582, 0.4717, 0.1167, 0.4496, 0.08029, 0.4197, 0.05045, 0.3833, 0.02827, 0.3418, 0.01461, 0.2968, 0.01, 0.25, 0.01461, 0.2032, 0.02827, 0.1582, 0.05045, 0.1167, 0.08029, 0.08029, 0.1167, 0.05045, 0.1582, 0.02827, 0.2032, 0.01461, 0.25, 0.01, 0.2968, 0.01461, 0.3418, 0.02827, 0.3833, 0.05045, 0.4197, 0.08029, 0.4496, 0.1167, 0.4717, 0.1582, 0.4854, 0.2032, 0.49, 0.25, 0.4854, 0.2968, 0.4717, 0.3418, 0.4496, 0.3833, 0.4197, 0.4197, 0.3833, 0.4496, 0.3418, 0.4717, 0.0625, 0.5, 0.0625, 1.0, 0.03125, 1.0, 0.03125, 0.5, 0.03125, 0.5, 0.03125, 1.0, 0.0, 1.0, 0.0, 0.5, 0.75, 0.49, 0.7968, 0.4854, 0.8418, 0.4717, 0.8833, 0.4496, 0.9197, 0.4197, 0.9496, 0.3833, 0.9717, 0.3418, 0.9854, 0.2968, 0.99, 0.25, 0.9854, 0.2032, 0.9717, 0.1582, 0.9496, 0.1167, 0.9197, 0.08029, 0.8833, 0.05045, 0.8418, 0.02827, 0.7968, 0.01461, 0.75, 0.01, 0.7032, 0.01461, 0.6582, 0.02827, 0.6167, 0.05045, 0.5803, 0.08029, 0.5504, 0.1167, 0.5283, 0.1582, 0.5146, 0.2032, 0.51, 0.25, 0.5146, 0.2968, 0.5283, 0.3418, 0.5504, 0.3833, 0.5803, 0.4197, 0.6167, 0.4496, 0.6582, 0.4717, 0.7032, 0.4854])
me_cylinder_003.materials.append(mat_wheel)
me_cylinder_003.update()
me_cylinder_004 = bpy.data.meshes.new('Cylinder.004')
me_cylinder_004.from_pydata([(0.0, 0.5, -0.25), (0.0, 0.5, 0.25), (0.09755, 0.4904, -0.25), (0.09755, 0.4904, 0.25), (0.1913, 0.4619, -0.25), (0.1913, 0.4619, 0.25), (0.2778, 0.4157, -0.25), (0.2778, 0.4157, 0.25), (0.3536, 0.3536, -0.25), (0.3536, 0.3536, 0.25), (0.4157, 0.2778, -0.25), (0.4157, 0.2778, 0.25), (0.4619, 0.1913, -0.25), (0.4619, 0.1913, 0.25), (0.4904, 0.09755, -0.25), (0.4904, 0.09755, 0.25), (0.5, -2.186e-08, -0.25), (0.5, -2.186e-08, 0.25), (0.4904, -0.09755, -0.25), (0.4904, -0.09755, 0.25), (0.4619, -0.1913, -0.25), (0.4619, -0.1913, 0.25), (0.4157, -0.2778, -0.25), (0.4157, -0.2778, 0.25), (0.3536, -0.3536, -0.25), (0.3536, -0.3536, 0.25), (0.2778, -0.4157, -0.25), (0.2778, -0.4157, 0.25), (0.1913, -0.4619, -0.25), (0.1913, -0.4619, 0.25), (0.09755, -0.4904, -0.25), (0.09755, -0.4904, 0.25), (-4.371e-08, -0.5, -0.25), (-4.371e-08, -0.5, 0.25), (-0.09755, -0.4904, -0.25), (-0.09755, -0.4904, 0.25), (-0.1913, -0.4619, -0.25), (-0.1913, -0.4619, 0.25), (-0.2778, -0.4157, -0.25), (-0.2778, -0.4157, 0.25), (-0.3536, -0.3536, -0.25), (-0.3536, -0.3536, 0.25), (-0.4157, -0.2778, -0.25), (-0.4157, -0.2778, 0.25), (-0.4619, -0.1913, -0.25), (-0.4619, -0.1913, 0.25), (-0.4904, -0.09755, -0.25), (-0.4904, -0.09755, 0.25), (-0.5, 5.962e-09, -0.25), (-0.5, 5.962e-09, 0.25), (-0.4904, 0.09755, -0.25), (-0.4904, 0.09755, 0.25), (-0.4619, 0.1913, -0.25), (-0.4619, 0.1913, 0.25), (-0.4157, 0.2778, -0.25), (-0.4157, 0.2778, 0.25), (-0.3536, 0.3536, -0.25), (-0.3536, 0.3536, 0.25), (-0.2778, 0.4157, -0.25), (-0.2778, 0.4157, 0.25), (-0.1913, 0.4619, -0.25), (-0.1913, 0.4619, 0.25), (-0.09755, 0.4904, -0.25), (-0.09755, 0.4904, 0.25)], [], [(0, 1, 3, 2), (2, 3, 5, 4), (4, 5, 7, 6), (6, 7, 9, 8), (8, 9, 11, 10), (10, 11, 13, 12), (12, 13, 15, 14), (14, 15, 17, 16), (16, 17, 19, 18), (18, 19, 21, 20), (20, 21, 23, 22), (22, 23, 25, 24), (24, 25, 27, 26), (26, 27, 29, 28), (28, 29, 31, 30), (30, 31, 33, 32), (32, 33, 35, 34), (34, 35, 37, 36), (36, 37, 39, 38), (38, 39, 41, 40), (40, 41, 43, 42), (42, 43, 45, 44), (44, 45, 47, 46), (46, 47, 49, 48), (48, 49, 51, 50), (50, 51, 53, 52), (52, 53, 55, 54), (54, 55, 57, 56), (56, 57, 59, 58), (58, 59, 61, 60), (3, 1, 63, 61, 59, 57, 55, 53, 51, 49, 47, 45, 43, 41, 39, 37, 35, 33, 31, 29, 27, 25, 23, 21, 19, 17, 15, 13, 11, 9, 7, 5), (60, 61, 63, 62), (62, 63, 1, 0), (0, 2, 4, 6, 8, 10, 12, 14, 16, 18, 20, 22, 24, 26, 28, 30, 32, 34, 36, 38, 40, 42, 44, 46, 48, 50, 52, 54, 56, 58, 60, 62)])
_uv = me_cylinder_004.uv_layers.new(name='UVMap')
_uv.uv.foreach_set('vector', [1.0, 0.5, 1.0, 1.0, 0.9688, 1.0, 0.9688, 0.5, 0.9688, 0.5, 0.9688, 1.0, 0.9375, 1.0, 0.9375, 0.5, 0.9375, 0.5, 0.9375, 1.0, 0.9062, 1.0, 0.9062, 0.5, 0.9062, 0.5, 0.9062, 1.0, 0.875, 1.0, 0.875, 0.5, 0.875, 0.5, 0.875, 1.0, 0.8438, 1.0, 0.8438, 0.5, 0.8438, 0.5, 0.8438, 1.0, 0.8125, 1.0, 0.8125, 0.5, 0.8125, 0.5, 0.8125, 1.0, 0.7812, 1.0, 0.7812, 0.5, 0.7812, 0.5, 0.7812, 1.0, 0.75, 1.0, 0.75, 0.5, 0.75, 0.5, 0.75, 1.0, 0.7188, 1.0, 0.7188, 0.5, 0.7188, 0.5, 0.7188, 1.0, 0.6875, 1.0, 0.6875, 0.5, 0.6875, 0.5, 0.6875, 1.0, 0.6562, 1.0, 0.6562, 0.5, 0.6562, 0.5, 0.6562, 1.0, 0.625, 1.0, 0.625, 0.5, 0.625, 0.5, 0.625, 1.0, 0.5938, 1.0, 0.5938, 0.5, 0.5938, 0.5, 0.5938, 1.0, 0.5625, 1.0, 0.5625, 0.5, 0.5625, 0.5, 0.5625, 1.0, 0.5312, 1.0, 0.5312, 0.5, 0.5312, 0.5, 0.5312, 1.0, 0.5, 1.0, 0.5, 0.5, 0.5, 0.5, 0.5, 1.0, 0.4688, 1.0, 0.4688, 0.5, 0.4688, 0.5, 0.4688, 1.0, 0.4375, 1.0, 0.4375, 0.5, 0.4375, 0.5, 0.4375, 1.0, 0.4062, 1.0, 0.4062, 0.5, 0.4062, 0.5, 0.4062, 1.0, 0.375, 1.0, 0.375, 0.5, 0.375, 0.5, 0.375, 1.0, 0.3438, 1.0, 0.3438, 0.5, 0.3438, 0.5, 0.3438, 1.0, 0.3125, 1.0, 0.3125, 0.5, 0.3125, 0.5, 0.3125, 1.0, 0.2812, 1.0, 0.2812, 0.5, 0.2812, 0.5, 0.2812, 1.0, 0.25, 1.0, 0.25, 0.5, 0.25, 0.5, 0.25, 1.0, 0.2188, 1.0, 0.2188, 0.5, 0.2188, 0.5, 0.2188, 1.0, 0.1875, 1.0, 0.1875, 0.5, 0.1875, 0.5, 0.1875, 1.0, 0.1562, 1.0, 0.1562, 0.5, 0.1562, 0.5, 0.1562, 1.0, 0.125, 1.0, 0.125, 0.5, 0.125, 0.5, 0.125, 1.0, 0.09375, 1.0, 0.09375, 0.5, 0.09375, 0.5, 0.09375, 1.0, 0.0625, 1.0, 0.0625, 0.5, 0.2968, 0.4854, 0.25, 0.49, 0.2032, 0.4854, 0.1582, 0.4717, 0.1167, 0.4496, 0.08029, 0.4197, 0.05045, 0.3833, 0.02827, 0.3418, 0.01461, 0.2968, 0.01, 0.25, 0.01461, 0.2032, 0.02827, 0.1582, 0.05045, 0.1167, 0.08029, 0.08029, 0.1167, 0.05045, 0.1582, 0.02827, 0.2032, 0.01461, 0.25, 0.01, 0.2968, 0.01461, 0.3418, 0.02827, 0.3833, 0.05045, 0.4197, 0.08029, 0.4496, 0.1167, 0.4717, 0.1582, 0.4854, 0.2032, 0.49, 0.25, 0.4854, 0.2968, 0.4717, 0.3418, 0.4496, 0.3833, 0.4197, 0.4197, 0.3833, 0.4496, 0.3418, 0.4717, 0.0625, 0.5, 0.0625, 1.0, 0.03125, 1.0, 0.03125, 0.5, 0.03125, 0.5, 0.03125, 1.0, 0.0, 1.0, 0.0, 0.5, 0.75, 0.49, 0.7968, 0.4854, 0.8418, 0.4717, 0.8833, 0.4496, 0.9197, 0.4197, 0.9496, 0.3833, 0.9717, 0.3418, 0.9854, 0.2968, 0.99, 0.25, 0.9854, 0.2032, 0.9717, 0.1582, 0.9496, 0.1167, 0.9197, 0.08029, 0.8833, 0.05045, 0.8418, 0.02827, 0.7968, 0.01461, 0.75, 0.01, 0.7032, 0.01461, 0.6582, 0.02827, 0.6167, 0.05045, 0.5803, 0.08029, 0.5504, 0.1167, 0.5283, 0.1582, 0.5146, 0.2032, 0.51, 0.25, 0.5146, 0.2968, 0.5283, 0.3418, 0.5504, 0.3833, 0.5803, 0.4197, 0.6167, 0.4496, 0.6582, 0.4717, 0.7032, 0.4854])
me_cylinder_004.update()
me_cylinder_005 = bpy.data.meshes.new('Cylinder.005')
me_cylinder_005.from_pydata([(0.0, 0.5, -0.25), (0.0, 0.5, 0.25), (0.09755, 0.4904, -0.25), (0.09755, 0.4904, 0.25), (0.1913, 0.4619, -0.25), (0.1913, 0.4619, 0.25), (0.2778, 0.4157, -0.25), (0.2778, 0.4157, 0.25), (0.3536, 0.3536, -0.25), (0.3536, 0.3536, 0.25), (0.4157, 0.2778, -0.25), (0.4157, 0.2778, 0.25), (0.4619, 0.1913, -0.25), (0.4619, 0.1913, 0.25), (0.4904, 0.09755, -0.25), (0.4904, 0.09755, 0.25), (0.5, -2.186e-08, -0.25), (0.5, -2.186e-08, 0.25), (0.4904, -0.09755, -0.25), (0.4904, -0.09755, 0.25), (0.4619, -0.1913, -0.25), (0.4619, -0.1913, 0.25), (0.4157, -0.2778, -0.25), (0.4157, -0.2778, 0.25), (0.3536, -0.3536, -0.25), (0.3536, -0.3536, 0.25), (0.2778, -0.4157, -0.25), (0.2778, -0.4157, 0.25), (0.1913, -0.4619, -0.25), (0.1913, -0.4619, 0.25), (0.09755, -0.4904, -0.25), (0.09755, -0.4904, 0.25), (-4.371e-08, -0.5, -0.25), (-4.371e-08, -0.5, 0.25), (-0.09755, -0.4904, -0.25), (-0.09755, -0.4904, 0.25), (-0.1913, -0.4619, -0.25), (-0.1913, -0.4619, 0.25), (-0.2778, -0.4157, -0.25), (-0.2778, -0.4157, 0.25), (-0.3536, -0.3536, -0.25), (-0.3536, -0.3536, 0.25), (-0.4157, -0.2778, -0.25), (-0.4157, -0.2778, 0.25), (-0.4619, -0.1913, -0.25), (-0.4619, -0.1913, 0.25), (-0.4904, -0.09755, -0.25), (-0.4904, -0.09755, 0.25), (-0.5, 5.962e-09, -0.25), (-0.5, 5.962e-09, 0.25), (-0.4904, 0.09755, -0.25), (-0.4904, 0.09755, 0.25), (-0.4619, 0.1913, -0.25), (-0.4619, 0.1913, 0.25), (-0.4157, 0.2778, -0.25), (-0.4157, 0.2778, 0.25), (-0.3536, 0.3536, -0.25), (-0.3536, 0.3536, 0.25), (-0.2778, 0.4157, -0.25), (-0.2778, 0.4157, 0.25), (-0.1913, 0.4619, -0.25), (-0.1913, 0.4619, 0.25), (-0.09755, 0.4904, -0.25), (-0.09755, 0.4904, 0.25)], [], [(0, 1, 3, 2), (2, 3, 5, 4), (4, 5, 7, 6), (6, 7, 9, 8), (8, 9, 11, 10), (10, 11, 13, 12), (12, 13, 15, 14), (14, 15, 17, 16), (16, 17, 19, 18), (18, 19, 21, 20), (20, 21, 23, 22), (22, 23, 25, 24), (24, 25, 27, 26), (26, 27, 29, 28), (28, 29, 31, 30), (30, 31, 33, 32), (32, 33, 35, 34), (34, 35, 37, 36), (36, 37, 39, 38), (38, 39, 41, 40), (40, 41, 43, 42), (42, 43, 45, 44), (44, 45, 47, 46), (46, 47, 49, 48), (48, 49, 51, 50), (50, 51, 53, 52), (52, 53, 55, 54), (54, 55, 57, 56), (56, 57, 59, 58), (58, 59, 61, 60), (3, 1, 63, 61, 59, 57, 55, 53, 51, 49, 47, 45, 43, 41, 39, 37, 35, 33, 31, 29, 27, 25, 23, 21, 19, 17, 15, 13, 11, 9, 7, 5), (60, 61, 63, 62), (62, 63, 1, 0), (0, 2, 4, 6, 8, 10, 12, 14, 16, 18, 20, 22, 24, 26, 28, 30, 32, 34, 36, 38, 40, 42, 44, 46, 48, 50, 52, 54, 56, 58, 60, 62)])
_uv = me_cylinder_005.uv_layers.new(name='UVMap')
_uv.uv.foreach_set('vector', [1.0, 0.5, 1.0, 1.0, 0.9688, 1.0, 0.9688, 0.5, 0.9688, 0.5, 0.9688, 1.0, 0.9375, 1.0, 0.9375, 0.5, 0.9375, 0.5, 0.9375, 1.0, 0.9062, 1.0, 0.9062, 0.5, 0.9062, 0.5, 0.9062, 1.0, 0.875, 1.0, 0.875, 0.5, 0.875, 0.5, 0.875, 1.0, 0.8438, 1.0, 0.8438, 0.5, 0.8438, 0.5, 0.8438, 1.0, 0.8125, 1.0, 0.8125, 0.5, 0.8125, 0.5, 0.8125, 1.0, 0.7812, 1.0, 0.7812, 0.5, 0.7812, 0.5, 0.7812, 1.0, 0.75, 1.0, 0.75, 0.5, 0.75, 0.5, 0.75, 1.0, 0.7188, 1.0, 0.7188, 0.5, 0.7188, 0.5, 0.7188, 1.0, 0.6875, 1.0, 0.6875, 0.5, 0.6875, 0.5, 0.6875, 1.0, 0.6562, 1.0, 0.6562, 0.5, 0.6562, 0.5, 0.6562, 1.0, 0.625, 1.0, 0.625, 0.5, 0.625, 0.5, 0.625, 1.0, 0.5938, 1.0, 0.5938, 0.5, 0.5938, 0.5, 0.5938, 1.0, 0.5625, 1.0, 0.5625, 0.5, 0.5625, 0.5, 0.5625, 1.0, 0.5312, 1.0, 0.5312, 0.5, 0.5312, 0.5, 0.5312, 1.0, 0.5, 1.0, 0.5, 0.5, 0.5, 0.5, 0.5, 1.0, 0.4688, 1.0, 0.4688, 0.5, 0.4688, 0.5, 0.4688, 1.0, 0.4375, 1.0, 0.4375, 0.5, 0.4375, 0.5, 0.4375, 1.0, 0.4062, 1.0, 0.4062, 0.5, 0.4062, 0.5, 0.4062, 1.0, 0.375, 1.0, 0.375, 0.5, 0.375, 0.5, 0.375, 1.0, 0.3438, 1.0, 0.3438, 0.5, 0.3438, 0.5, 0.3438, 1.0, 0.3125, 1.0, 0.3125, 0.5, 0.3125, 0.5, 0.3125, 1.0, 0.2812, 1.0, 0.2812, 0.5, 0.2812, 0.5, 0.2812, 1.0, 0.25, 1.0, 0.25, 0.5, 0.25, 0.5, 0.25, 1.0, 0.2188, 1.0, 0.2188, 0.5, 0.2188, 0.5, 0.2188, 1.0, 0.1875, 1.0, 0.1875, 0.5, 0.1875, 0.5, 0.1875, 1.0, 0.1562, 1.0, 0.1562, 0.5, 0.1562, 0.5, 0.1562, 1.0, 0.125, 1.0, 0.125, 0.5, 0.125, 0.5, 0.125, 1.0, 0.09375, 1.0, 0.09375, 0.5, 0.09375, 0.5, 0.09375, 1.0, 0.0625, 1.0, 0.0625, 0.5, 0.2968, 0.4854, 0.25, 0.49, 0.2032, 0.4854, 0.1582, 0.4717, 0.1167, 0.4496, 0.08029, 0.4197, 0.05045, 0.3833, 0.02827, 0.3418, 0.01461, 0.2968, 0.01, 0.25, 0.01461, 0.2032, 0.02827, 0.1582, 0.05045, 0.1167, 0.08029, 0.08029, 0.1167, 0.05045, 0.1582, 0.02827, 0.2032, 0.01461, 0.25, 0.01, 0.2968, 0.01461, 0.3418, 0.02827, 0.3833, 0.05045, 0.4197, 0.08029, 0.4496, 0.1167, 0.4717, 0.1582, 0.4854, 0.2032, 0.49, 0.25, 0.4854, 0.2968, 0.4717, 0.3418, 0.4496, 0.3833, 0.4197, 0.4197, 0.3833, 0.4496, 0.3418, 0.4717, 0.0625, 0.5, 0.0625, 1.0, 0.03125, 1.0, 0.03125, 0.5, 0.03125, 0.5, 0.03125, 1.0, 0.0, 1.0, 0.0, 0.5, 0.75, 0.49, 0.7968, 0.4854, 0.8418, 0.4717, 0.8833, 0.4496, 0.9197, 0.4197, 0.9496, 0.3833, 0.9717, 0.3418, 0.9854, 0.2968, 0.99, 0.25, 0.9854, 0.2032, 0.9717, 0.1582, 0.9496, 0.1167, 0.9197, 0.08029, 0.8833, 0.05045, 0.8418, 0.02827, 0.7968, 0.01461, 0.75, 0.01, 0.7032, 0.01461, 0.6582, 0.02827, 0.6167, 0.05045, 0.5803, 0.08029, 0.5504, 0.1167, 0.5283, 0.1582, 0.5146, 0.2032, 0.51, 0.25, 0.5146, 0.2968, 0.5283, 0.3418, 0.5504, 0.3833, 0.5803, 0.4197, 0.6167, 0.4496, 0.6582, 0.4717, 0.7032, 0.4854])
me_cylinder_005.update()
me_cylinder_006 = bpy.data.meshes.new('Cylinder.006')
me_cylinder_006.from_pydata([(0.0, 0.5, -0.25), (0.0, 0.5, 0.25), (0.09755, 0.4904, -0.25), (0.09755, 0.4904, 0.25), (0.1913, 0.4619, -0.25), (0.1913, 0.4619, 0.25), (0.2778, 0.4157, -0.25), (0.2778, 0.4157, 0.25), (0.3536, 0.3536, -0.25), (0.3536, 0.3536, 0.25), (0.4157, 0.2778, -0.25), (0.4157, 0.2778, 0.25), (0.4619, 0.1913, -0.25), (0.4619, 0.1913, 0.25), (0.4904, 0.09755, -0.25), (0.4904, 0.09755, 0.25), (0.5, -2.186e-08, -0.25), (0.5, -2.186e-08, 0.25), (0.4904, -0.09755, -0.25), (0.4904, -0.09755, 0.25), (0.4619, -0.1913, -0.25), (0.4619, -0.1913, 0.25), (0.4157, -0.2778, -0.25), (0.4157, -0.2778, 0.25), (0.3536, -0.3536, -0.25), (0.3536, -0.3536, 0.25), (0.2778, -0.4157, -0.25), (0.2778, -0.4157, 0.25), (0.1913, -0.4619, -0.25), (0.1913, -0.4619, 0.25), (0.09755, -0.4904, -0.25), (0.09755, -0.4904, 0.25), (-4.371e-08, -0.5, -0.25), (-4.371e-08, -0.5, 0.25), (-0.09755, -0.4904, -0.25), (-0.09755, -0.4904, 0.25), (-0.1913, -0.4619, -0.25), (-0.1913, -0.4619, 0.25), (-0.2778, -0.4157, -0.25), (-0.2778, -0.4157, 0.25), (-0.3536, -0.3536, -0.25), (-0.3536, -0.3536, 0.25), (-0.4157, -0.2778, -0.25), (-0.4157, -0.2778, 0.25), (-0.4619, -0.1913, -0.25), (-0.4619, -0.1913, 0.25), (-0.4904, -0.09755, -0.25), (-0.4904, -0.09755, 0.25), (-0.5, 5.962e-09, -0.25), (-0.5, 5.962e-09, 0.25), (-0.4904, 0.09755, -0.25), (-0.4904, 0.09755, 0.25), (-0.4619, 0.1913, -0.25), (-0.4619, 0.1913, 0.25), (-0.4157, 0.2778, -0.25), (-0.4157, 0.2778, 0.25), (-0.3536, 0.3536, -0.25), (-0.3536, 0.3536, 0.25), (-0.2778, 0.4157, -0.25), (-0.2778, 0.4157, 0.25), (-0.1913, 0.4619, -0.25), (-0.1913, 0.4619, 0.25), (-0.09755, 0.4904, -0.25), (-0.09755, 0.4904, 0.25)], [], [(0, 1, 3, 2), (2, 3, 5, 4), (4, 5, 7, 6), (6, 7, 9, 8), (8, 9, 11, 10), (10, 11, 13, 12), (12, 13, 15, 14), (14, 15, 17, 16), (16, 17, 19, 18), (18, 19, 21, 20), (20, 21, 23, 22), (22, 23, 25, 24), (24, 25, 27, 26), (26, 27, 29, 28), (28, 29, 31, 30), (30, 31, 33, 32), (32, 33, 35, 34), (34, 35, 37, 36), (36, 37, 39, 38), (38, 39, 41, 40), (40, 41, 43, 42), (42, 43, 45, 44), (44, 45, 47, 46), (46, 47, 49, 48), (48, 49, 51, 50), (50, 51, 53, 52), (52, 53, 55, 54), (54, 55, 57, 56), (56, 57, 59, 58), (58, 59, 61, 60), (3, 1, 63, 61, 59, 57, 55, 53, 51, 49, 47, 45, 43, 41, 39, 37, 35, 33, 31, 29, 27, 25, 23, 21, 19, 17, 15, 13, 11, 9, 7, 5), (60, 61, 63, 62), (62, 63, 1, 0), (0, 2, 4, 6, 8, 10, 12, 14, 16, 18, 20, 22, 24, 26, 28, 30, 32, 34, 36, 38, 40, 42, 44, 46, 48, 50, 52, 54, 56, 58, 60, 62)])
_uv = me_cylinder_006.uv_layers.new(name='UVMap')
_uv.uv.foreach_set('vector', [1.0, 0.5, 1.0, 1.0, 0.9688, 1.0, 0.9688, 0.5, 0.9688, 0.5, 0.9688, 1.0, 0.9375, 1.0, 0.9375, 0.5, 0.9375, 0.5, 0.9375, 1.0, 0.9062, 1.0, 0.9062, 0.5, 0.9062, 0.5, 0.9062, 1.0, 0.875, 1.0, 0.875, 0.5, 0.875, 0.5, 0.875, 1.0, 0.8438, 1.0, 0.8438, 0.5, 0.8438, 0.5, 0.8438, 1.0, 0.8125, 1.0, 0.8125, 0.5, 0.8125, 0.5, 0.8125, 1.0, 0.7812, 1.0, 0.7812, 0.5, 0.7812, 0.5, 0.7812, 1.0, 0.75, 1.0, 0.75, 0.5, 0.75, 0.5, 0.75, 1.0, 0.7188, 1.0, 0.7188, 0.5, 0.7188, 0.5, 0.7188, 1.0, 0.6875, 1.0, 0.6875, 0.5, 0.6875, 0.5, 0.6875, 1.0, 0.6562, 1.0, 0.6562, 0.5, 0.6562, 0.5, 0.6562, 1.0, 0.625, 1.0, 0.625, 0.5, 0.625, 0.5, 0.625, 1.0, 0.5938, 1.0, 0.5938, 0.5, 0.5938, 0.5, 0.5938, 1.0, 0.5625, 1.0, 0.5625, 0.5, 0.5625, 0.5, 0.5625, 1.0, 0.5312, 1.0, 0.5312, 0.5, 0.5312, 0.5, 0.5312, 1.0, 0.5, 1.0, 0.5, 0.5, 0.5, 0.5, 0.5, 1.0, 0.4688, 1.0, 0.4688, 0.5, 0.4688, 0.5, 0.4688, 1.0, 0.4375, 1.0, 0.4375, 0.5, 0.4375, 0.5, 0.4375, 1.0, 0.4062, 1.0, 0.4062, 0.5, 0.4062, 0.5, 0.4062, 1.0, 0.375, 1.0, 0.375, 0.5, 0.375, 0.5, 0.375, 1.0, 0.3438, 1.0, 0.3438, 0.5, 0.3438, 0.5, 0.3438, 1.0, 0.3125, 1.0, 0.3125, 0.5, 0.3125, 0.5, 0.3125, 1.0, 0.2812, 1.0, 0.2812, 0.5, 0.2812, 0.5, 0.2812, 1.0, 0.25, 1.0, 0.25, 0.5, 0.25, 0.5, 0.25, 1.0, 0.2188, 1.0, 0.2188, 0.5, 0.2188, 0.5, 0.2188, 1.0, 0.1875, 1.0, 0.1875, 0.5, 0.1875, 0.5, 0.1875, 1.0, 0.1562, 1.0, 0.1562, 0.5, 0.1562, 0.5, 0.1562, 1.0, 0.125, 1.0, 0.125, 0.5, 0.125, 0.5, 0.125, 1.0, 0.09375, 1.0, 0.09375, 0.5, 0.09375, 0.5, 0.09375, 1.0, 0.0625, 1.0, 0.0625, 0.5, 0.2968, 0.4854, 0.25, 0.49, 0.2032, 0.4854, 0.1582, 0.4717, 0.1167, 0.4496, 0.08029, 0.4197, 0.05045, 0.3833, 0.02827, 0.3418, 0.01461, 0.2968, 0.01, 0.25, 0.01461, 0.2032, 0.02827, 0.1582, 0.05045, 0.1167, 0.08029, 0.08029, 0.1167, 0.05045, 0.1582, 0.02827, 0.2032, 0.01461, 0.25, 0.01, 0.2968, 0.01461, 0.3418, 0.02827, 0.3833, 0.05045, 0.4197, 0.08029, 0.4496, 0.1167, 0.4717, 0.1582, 0.4854, 0.2032, 0.49, 0.25, 0.4854, 0.2968, 0.4717, 0.3418, 0.4496, 0.3833, 0.4197, 0.4197, 0.3833, 0.4496, 0.3418, 0.4717, 0.0625, 0.5, 0.0625, 1.0, 0.03125, 1.0, 0.03125, 0.5, 0.03125, 0.5, 0.03125, 1.0, 0.0, 1.0, 0.0, 0.5, 0.75, 0.49, 0.7968, 0.4854, 0.8418, 0.4717, 0.8833, 0.4496, 0.9197, 0.4197, 0.9496, 0.3833, 0.9717, 0.3418, 0.9854, 0.2968, 0.99, 0.25, 0.9854, 0.2032, 0.9717, 0.1582, 0.9496, 0.1167, 0.9197, 0.08029, 0.8833, 0.05045, 0.8418, 0.02827, 0.7968, 0.01461, 0.75, 0.01, 0.7032, 0.01461, 0.6582, 0.02827, 0.6167, 0.05045, 0.5803, 0.08029, 0.5504, 0.1167, 0.5283, 0.1582, 0.5146, 0.2032, 0.51, 0.25, 0.5146, 0.2968, 0.5283, 0.3418, 0.5504, 0.3833, 0.5803, 0.4197, 0.6167, 0.4496, 0.6582, 0.4717, 0.7032, 0.4854])
me_cylinder_006.update()

# ---- objects
ob_light = bpy.data.objects.new('Light', light_light)
ob_camera = bpy.data.objects.new('Camera', cam_camera)
ob_cube = bpy.data.objects.new('Cube', me_cube_005)
ob_wheel = bpy.data.objects.new('Wheel', me_cylinder)
ob_wheel_001 = bpy.data.objects.new('Wheel.001', me_cylinder_001)
ob_wheel_002 = bpy.data.objects.new('Wheel.002', me_cylinder_002)
ob_wheel_003 = bpy.data.objects.new('Wheel.003', me_cylinder_003)
ob_wheel_004 = bpy.data.objects.new('Wheel.004', me_cylinder_004)
ob_wheel_005 = bpy.data.objects.new('Wheel.005', me_cylinder_005)
ob_wheel_006 = bpy.data.objects.new('Wheel.006', me_cylinder_006)

# ---- transforms, parenting, visibility, modifiers, constraints
ob_light.location = (4.076, 1.005, 5.904)
ob_light.rotation_euler = (0.6503, 0.05522, 1.866)
ob_light.lock_rotations_4d = False
ob_light.empty_display_type = 'ARROWS'
ob_light.color = (0.0, 0.0, 0.0, 0.0)
ob_light.lineart.crease_threshold = 0.0
ob_camera.location = (7.359, -6.926, 4.958)
ob_camera.rotation_euler = (1.109, 0.0, 0.8149)
ob_camera.lock_rotations_4d = False
ob_camera.empty_display_type = 'ARROWS'
ob_camera.color = (0.0, 0.0, 0.0, 0.0)
ob_camera.display_type = 'WIRE'
ob_camera.lineart.crease_threshold = 0.0
ob_cube.location = (0.0, 0.0, 1.5)
ob_wheel.parent = ob_cube
ob_wheel.matrix_parent_inverse = Matrix(((1.0, -0.0, 0.0, -0.0), (-0.0, 1.0, -0.0, 0.0), (0.0, -0.0, 1.0, -1.0), (-0.0, 0.0, -0.0, 1.0)))
ob_wheel.location = (1.0, -1.0, 0.0)
ob_wheel_001.parent = ob_cube
ob_wheel_001.matrix_parent_inverse = Matrix(((1.0, -0.0, 0.0, -0.0), (-0.0, 1.0, -0.0, 0.0), (0.0, -0.0, 1.0, -1.0), (-0.0, 0.0, -0.0, 1.0)))
ob_wheel_001.location = (1.0, 1.0, 0.0)
ob_wheel_002.parent = ob_cube
ob_wheel_002.matrix_parent_inverse = Matrix(((1.0, -0.0, 0.0, -0.0), (-0.0, 1.0, -0.0, 0.0), (0.0, -0.0, 1.0, -1.0), (-0.0, 0.0, -0.0, 1.0)))
ob_wheel_002.location = (-1.0, 1.0, 0.0)
ob_wheel_003.parent = ob_cube
ob_wheel_003.matrix_parent_inverse = Matrix(((1.0, -0.0, 0.0, -0.0), (-0.0, 1.0, -0.0, 0.0), (0.0, -0.0, 1.0, -1.0), (-0.0, 0.0, -0.0, 1.0)))
ob_wheel_003.location = (-1.0, -1.0, 0.0)
ob_wheel_004.parent = ob_cube
ob_wheel_004.matrix_parent_inverse = Matrix(((1.0, -0.0, 0.0, -0.0), (-0.0, 1.0, -0.0, 0.0), (0.0, -0.0, 1.0, -1.0), (-0.0, 0.0, -0.0, 1.0)))
ob_wheel_004.location = (-1.0, -2.0, 1.0)
ob_wheel_004.rotation_euler = (1.571, 1.571, 0.0)
ob_wheel_004.scale = (0.3789, 0.3789, 0.3789)
ob_wheel_005.parent = ob_cube
ob_wheel_005.matrix_parent_inverse = Matrix(((1.0, -0.0, 0.0, -0.0), (-0.0, 1.0, -0.0, 0.0), (0.0, -0.0, 1.0, -1.0), (-0.0, 0.0, -0.0, 1.0)))
ob_wheel_005.location = (1.0, -2.0, 1.0)
ob_wheel_005.rotation_euler = (1.571, 1.571, 0.0)
ob_wheel_005.scale = (0.3789, 0.3789, 0.3789)
ob_wheel_006.parent = ob_cube
ob_wheel_006.matrix_parent_inverse = Matrix(((1.0, -0.0, 0.0, -0.0), (-0.0, 1.0, -0.0, 0.0), (0.0, -0.0, 1.0, -1.0), (-0.0, 0.0, -0.0, 1.0)))
ob_wheel_006.location = (0.0, 2.0, 0.0)
ob_wheel_006.rotation_euler = (1.571, 1.571, 0.0)
ob_wheel_006.scale = (0.3789, 0.3789, 0.3789)

# ---- collection membership
col_collection.objects.link(ob_light)
col_collection.objects.link(ob_camera)
col_test_car.objects.link(ob_cube)
col_test_car.objects.link(ob_wheel)
col_test_car.objects.link(ob_wheel_001)
col_test_car.objects.link(ob_wheel_002)
col_test_car.objects.link(ob_wheel_003)
col_test_car.objects.link(ob_wheel_004)
col_test_car.objects.link(ob_wheel_005)
col_test_car.objects.link(ob_wheel_006)

# ---- scene / render settings (as saved in the file)
scene.camera = ob_camera
scene.frame_start = 1; scene.frame_end = 250; scene.frame_set(1)
scene.render.engine = 'BLENDER_EEVEE_NEXT'
scene.cycles.sampling_pattern = 'TABULATED_SOBOL'
scene.cycles.use_light_tree = False
scene.view_settings.view_transform = 'Filmic'
bpy.context.view_layer.update()
